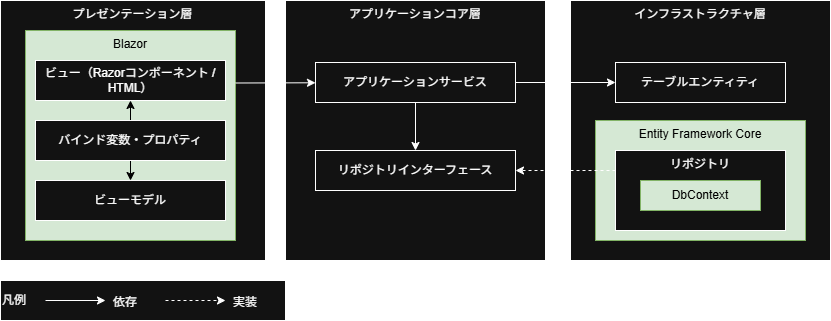

The diagram above was exported from draw.io. Its source (the exported page's mxGraphModel, read from the mxfile embedded in the PNG):
<mxGraphModel dx="1026" dy="609" grid="1" gridSize="10" guides="1" tooltips="1" connect="1" arrows="1" fold="1" page="1" pageScale="1" pageWidth="827" pageHeight="1169" math="0" shadow="0">
  <root>
    <mxCell id="0" />
    <mxCell id="1" parent="0" />
    <mxCell id="16" value="インフラストラクチャ層" style="rounded=0;whiteSpace=wrap;html=1;verticalAlign=top;" parent="1" vertex="1">
      <mxGeometry x="625" y="10" width="260" height="260" as="geometry" />
    </mxCell>
    <mxCell id="21" value="Entity Framework Core" style="rounded=0;whiteSpace=wrap;html=1;verticalAlign=top;fillColor=#d5e8d4;strokeColor=#82b366;fontColor=#000000;" parent="1" vertex="1">
      <mxGeometry x="650" y="130" width="210" height="120" as="geometry" />
    </mxCell>
    <mxCell id="12" value="プレゼンテーション層" style="rounded=0;whiteSpace=wrap;html=1;verticalAlign=top;" parent="1" vertex="1">
      <mxGeometry x="55" y="10" width="265" height="260" as="geometry" />
    </mxCell>
    <mxCell id="7" value="Blazor" style="rounded=0;whiteSpace=wrap;html=1;verticalAlign=top;fillColor=#d5e8d4;strokeColor=#82b366;fontColor=#000000;" parent="1" vertex="1">
      <mxGeometry x="80" y="40" width="210" height="210" as="geometry" />
    </mxCell>
    <mxCell id="2" value="ビュー（Razorコンポーネント / HTML）" style="rounded=0;whiteSpace=wrap;html=1;" parent="1" vertex="1">
      <mxGeometry x="90" y="70" width="190" height="40" as="geometry" />
    </mxCell>
    <mxCell id="5" style="edgeStyle=none;html=1;exitX=0.5;exitY=0;exitDx=0;exitDy=0;entryX=0.5;entryY=1;entryDx=0;entryDy=0;strokeColor=#000000;" parent="1" source="3" target="2" edge="1">
      <mxGeometry relative="1" as="geometry" />
    </mxCell>
    <mxCell id="6" style="edgeStyle=none;html=1;exitX=0.5;exitY=1;exitDx=0;exitDy=0;entryX=0.5;entryY=0;entryDx=0;entryDy=0;strokeColor=#000000;" parent="1" source="3" target="4" edge="1">
      <mxGeometry relative="1" as="geometry" />
    </mxCell>
    <mxCell id="3" value="バインド変数・プロパティ" style="rounded=0;whiteSpace=wrap;html=1;" parent="1" vertex="1">
      <mxGeometry x="90" y="130" width="190" height="40" as="geometry" />
    </mxCell>
    <mxCell id="4" value="ビューモデル" style="rounded=0;whiteSpace=wrap;html=1;" parent="1" vertex="1">
      <mxGeometry x="90" y="190" width="190" height="40" as="geometry" />
    </mxCell>
    <mxCell id="13" value="アプリケーションコア層" style="rounded=0;whiteSpace=wrap;html=1;verticalAlign=top;" parent="1" vertex="1">
      <mxGeometry x="340" y="10" width="260" height="260" as="geometry" />
    </mxCell>
    <mxCell id="32" style="edgeStyle=none;html=1;" parent="1" source="14" target="15" edge="1">
      <mxGeometry relative="1" as="geometry" />
    </mxCell>
    <mxCell id="33" style="edgeStyle=none;html=1;exitX=1;exitY=0.5;exitDx=0;exitDy=0;" parent="1" source="14" target="17" edge="1">
      <mxGeometry relative="1" as="geometry" />
    </mxCell>
    <mxCell id="14" value="アプリケーションサービス" style="rounded=0;whiteSpace=wrap;html=1;" parent="1" vertex="1">
      <mxGeometry x="370" y="72" width="200" height="40" as="geometry" />
    </mxCell>
    <mxCell id="15" value="リポジトリインターフェース" style="rounded=0;whiteSpace=wrap;html=1;" parent="1" vertex="1">
      <mxGeometry x="370" y="160" width="200" height="40" as="geometry" />
    </mxCell>
    <mxCell id="17" value="テーブルエンティティ" style="rounded=0;whiteSpace=wrap;html=1;" parent="1" vertex="1">
      <mxGeometry x="670" y="72" width="170" height="40" as="geometry" />
    </mxCell>
    <mxCell id="20" style="edgeStyle=none;html=1;exitX=0;exitY=0.25;exitDx=0;exitDy=0;entryX=1;entryY=0.5;entryDx=0;entryDy=0;dashed=1;" parent="1" source="22" target="15" edge="1">
      <mxGeometry relative="1" as="geometry">
        <mxPoint x="660" y="150" as="sourcePoint" />
      </mxGeometry>
    </mxCell>
    <mxCell id="22" value="リポジトリ" style="rounded=0;whiteSpace=wrap;html=1;verticalAlign=top;" parent="1" vertex="1">
      <mxGeometry x="670" y="160" width="170" height="80" as="geometry" />
    </mxCell>
    <mxCell id="30" value="DbContext" style="rounded=0;whiteSpace=wrap;html=1;fillColor=#d5e8d4;strokeColor=#82b366;fontColor=#000000;" parent="1" vertex="1">
      <mxGeometry x="695" y="190" width="120" height="30" as="geometry" />
    </mxCell>
    <mxCell id="31" style="edgeStyle=none;html=1;exitX=1;exitY=0.25;exitDx=0;exitDy=0;" parent="1" source="7" target="14" edge="1">
      <mxGeometry relative="1" as="geometry" />
    </mxCell>
    <mxCell id="34" value="凡例" style="rounded=0;whiteSpace=wrap;html=1;verticalAlign=middle;align=left;" parent="1" vertex="1">
      <mxGeometry x="55" y="290" width="285" height="40" as="geometry" />
    </mxCell>
    <mxCell id="35" value="" style="endArrow=classic;html=1;" parent="1" edge="1">
      <mxGeometry width="50" height="50" relative="1" as="geometry">
        <mxPoint x="100" y="310" as="sourcePoint" />
        <mxPoint x="160" y="310" as="targetPoint" />
      </mxGeometry>
    </mxCell>
    <mxCell id="36" value="依存" style="text;html=1;align=left;verticalAlign=middle;whiteSpace=wrap;rounded=0;" parent="1" vertex="1">
      <mxGeometry x="166" y="297" width="60" height="30" as="geometry" />
    </mxCell>
    <mxCell id="37" value="" style="endArrow=classic;html=1;dashed=1;" parent="1" edge="1">
      <mxGeometry width="50" height="50" relative="1" as="geometry">
        <mxPoint x="220" y="310" as="sourcePoint" />
        <mxPoint x="280" y="310" as="targetPoint" />
      </mxGeometry>
    </mxCell>
    <mxCell id="38" value="実装" style="text;html=1;align=left;verticalAlign=middle;whiteSpace=wrap;rounded=0;" parent="1" vertex="1">
      <mxGeometry x="286" y="297" width="60" height="30" as="geometry" />
    </mxCell>
  </root>
</mxGraphModel>